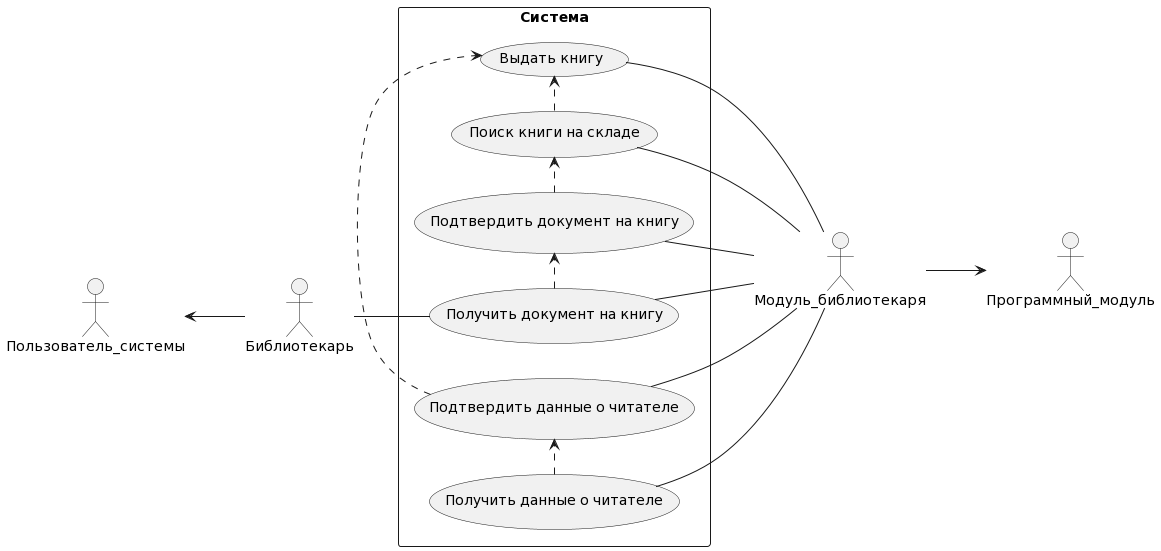

The diagram above was rendered by PlantUML. Its source (embedded in the PNG):
@startuml
skinparam monochrome true
hide circle
hide methods
left to right direction
skinparam packageStyle rectangle

actor "Пользователь_системы"
actor "Библиотекарь"
actor "Модуль_библиотекаря" 
actor "Программный_модуль" 

Модуль_библиотекаря --> Программный_модуль

rectangle Система {

usecase case1 as "Получить документ на книгу"
usecase case2 as "Подтвердить документ на книгу"
usecase case5 as "Поиск книги на складе"
usecase case3 as "Получить данные о читателе"
usecase case4 as "Подтвердить данные о читателе"
usecase case6 as "Выдать книгу"
 Пользователь_системы <-- Библиотекарь
 Библиотекарь -- case1
 (case1) .> (case2)
 (case2) .> (case5)  
 (case4) .> (case6) 
 (case3) .> (case4)
 (case5) .> (case6)
 case1 -- Модуль_библиотекаря
 case2 -- Модуль_библиотекаря
 case3 -- Модуль_библиотекаря
 case4 -- Модуль_библиотекаря 
 case5 -- Модуль_библиотекаря 
 case6 -- Модуль_библиотекаря 
}
@enduml